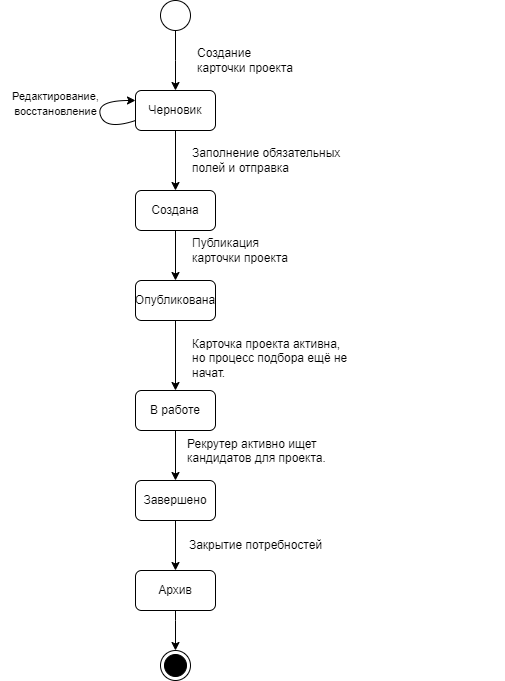

The diagram above was exported from draw.io. Its source (the exported page's mxGraphModel, read from the mxfile embedded in the PNG):
<mxGraphModel dx="2047" dy="963" grid="1" gridSize="10" guides="1" tooltips="1" connect="1" arrows="1" fold="1" page="0" pageScale="1" pageWidth="827" pageHeight="1169" math="0" shadow="0">
  <root>
    <mxCell id="0" />
    <mxCell id="1" parent="0" />
    <mxCell id="nVLa2FticGN8sGZfm_aU-3" style="edgeStyle=orthogonalEdgeStyle;rounded=0;orthogonalLoop=1;jettySize=auto;html=1;entryX=0.5;entryY=0;entryDx=0;entryDy=0;" parent="1" source="nVLa2FticGN8sGZfm_aU-1" edge="1">
      <mxGeometry relative="1" as="geometry">
        <mxPoint x="120" y="90" as="targetPoint" />
      </mxGeometry>
    </mxCell>
    <mxCell id="nVLa2FticGN8sGZfm_aU-1" value="" style="ellipse;" parent="1" vertex="1">
      <mxGeometry x="105" width="30" height="30" as="geometry" />
    </mxCell>
    <mxCell id="nVLa2FticGN8sGZfm_aU-6" style="edgeStyle=orthogonalEdgeStyle;rounded=0;orthogonalLoop=1;jettySize=auto;html=1;exitX=0.5;exitY=1;exitDx=0;exitDy=0;entryX=0.5;entryY=0;entryDx=0;entryDy=0;" parent="1" edge="1">
      <mxGeometry relative="1" as="geometry">
        <mxPoint x="120" y="130" as="sourcePoint" />
        <mxPoint x="120" y="190" as="targetPoint" />
      </mxGeometry>
    </mxCell>
    <mxCell id="nVLa2FticGN8sGZfm_aU-4" value="Создание &lt;br&gt;карточки проекта" style="text;html=1;align=left;verticalAlign=middle;resizable=0;points=[];autosize=1;strokeColor=none;fillColor=none;" parent="1" vertex="1">
      <mxGeometry x="140" y="40" width="120" height="40" as="geometry" />
    </mxCell>
    <mxCell id="nVLa2FticGN8sGZfm_aU-7" value="Заполнение обязательных &lt;br&gt;полей и отправка" style="text;html=1;align=left;verticalAlign=middle;resizable=0;points=[];autosize=1;strokeColor=none;fillColor=none;" parent="1" vertex="1">
      <mxGeometry x="135" y="140" width="170" height="40" as="geometry" />
    </mxCell>
    <mxCell id="nVLa2FticGN8sGZfm_aU-8" value="Архив" style="rounded=1;whiteSpace=wrap;html=1;" parent="1" vertex="1">
      <mxGeometry x="80" y="570" width="80" height="40" as="geometry" />
    </mxCell>
    <mxCell id="nVLa2FticGN8sGZfm_aU-10" value="Закрытие потребностей" style="text;html=1;align=center;verticalAlign=middle;resizable=0;points=[];autosize=1;strokeColor=none;fillColor=none;" parent="1" vertex="1">
      <mxGeometry x="120" y="530" width="160" height="30" as="geometry" />
    </mxCell>
    <mxCell id="nVLa2FticGN8sGZfm_aU-12" value="" style="ellipse;html=1;shape=endState;fillColor=strokeColor;" parent="1" vertex="1">
      <mxGeometry x="105" y="650" width="30" height="30" as="geometry" />
    </mxCell>
    <mxCell id="WgM_tntqCvWN3fKbz_LL-7" style="edgeStyle=orthogonalEdgeStyle;rounded=0;orthogonalLoop=1;jettySize=auto;html=1;entryX=0.5;entryY=0;entryDx=0;entryDy=0;" parent="1" target="nVLa2FticGN8sGZfm_aU-12" edge="1">
      <mxGeometry relative="1" as="geometry">
        <mxPoint x="120" y="610" as="sourcePoint" />
        <Array as="points">
          <mxPoint x="120" y="620" />
          <mxPoint x="120" y="620" />
        </Array>
      </mxGeometry>
    </mxCell>
    <mxCell id="aOsVhckpZOhhdJ__cJg--17" style="edgeStyle=orthogonalEdgeStyle;rounded=0;orthogonalLoop=1;jettySize=auto;html=1;entryX=0.5;entryY=0;entryDx=0;entryDy=0;" parent="1" source="aOsVhckpZOhhdJ__cJg--1" target="aOsVhckpZOhhdJ__cJg--10" edge="1">
      <mxGeometry relative="1" as="geometry" />
    </mxCell>
    <mxCell id="aOsVhckpZOhhdJ__cJg--1" value="В работе" style="rounded=1;whiteSpace=wrap;html=1;" parent="1" vertex="1">
      <mxGeometry x="80" y="390" width="80" height="40" as="geometry" />
    </mxCell>
    <mxCell id="aOsVhckpZOhhdJ__cJg--2" value="&lt;span style=&quot;font-style: normal; font-variant-ligatures: normal; font-variant-caps: normal; font-weight: 400; letter-spacing: normal; orphans: 2; text-align: left; text-indent: 0px; text-transform: none; widows: 2; word-spacing: 0px; -webkit-text-stroke-width: 0px; text-decoration-thickness: initial; text-decoration-style: initial; text-decoration-color: initial; float: none; display: inline !important;&quot;&gt;&lt;font face=&quot;Helvetica&quot; style=&quot;font-size: 12px;&quot;&gt;Карточка проекта активна,&lt;br&gt;но процесс подбора ещё не начат.&lt;/font&gt;&lt;/span&gt;" style="text;whiteSpace=wrap;html=1;" parent="1" vertex="1">
      <mxGeometry x="135" y="330" width="190" height="40" as="geometry" />
    </mxCell>
    <mxCell id="aOsVhckpZOhhdJ__cJg--7" style="edgeStyle=orthogonalEdgeStyle;rounded=0;orthogonalLoop=1;jettySize=auto;html=1;entryX=0.5;entryY=0;entryDx=0;entryDy=0;" parent="1" source="aOsVhckpZOhhdJ__cJg--4" target="aOsVhckpZOhhdJ__cJg--5" edge="1">
      <mxGeometry relative="1" as="geometry" />
    </mxCell>
    <mxCell id="aOsVhckpZOhhdJ__cJg--4" value="Создана" style="rounded=1;whiteSpace=wrap;html=1;" parent="1" vertex="1">
      <mxGeometry x="80" y="190" width="80" height="40" as="geometry" />
    </mxCell>
    <mxCell id="aOsVhckpZOhhdJ__cJg--6" style="edgeStyle=orthogonalEdgeStyle;rounded=0;orthogonalLoop=1;jettySize=auto;html=1;exitX=0.5;exitY=1;exitDx=0;exitDy=0;entryX=0.5;entryY=0;entryDx=0;entryDy=0;" parent="1" source="aOsVhckpZOhhdJ__cJg--5" target="aOsVhckpZOhhdJ__cJg--1" edge="1">
      <mxGeometry relative="1" as="geometry" />
    </mxCell>
    <mxCell id="aOsVhckpZOhhdJ__cJg--5" value="Опубликована" style="rounded=1;whiteSpace=wrap;html=1;" parent="1" vertex="1">
      <mxGeometry x="80" y="280" width="80" height="40" as="geometry" />
    </mxCell>
    <mxCell id="aOsVhckpZOhhdJ__cJg--8" value="Публикация &lt;br&gt;карточки проекта" style="text;html=1;align=left;verticalAlign=middle;resizable=0;points=[];autosize=1;strokeColor=none;fillColor=none;" parent="1" vertex="1">
      <mxGeometry x="135" y="230" width="120" height="40" as="geometry" />
    </mxCell>
    <mxCell id="aOsVhckpZOhhdJ__cJg--9" value="&lt;span style=&quot;font-style: normal; font-variant-ligatures: normal; font-variant-caps: normal; font-weight: 400; letter-spacing: normal; orphans: 2; text-align: left; text-indent: 0px; text-transform: none; widows: 2; word-spacing: 0px; -webkit-text-stroke-width: 0px; text-decoration-thickness: initial; text-decoration-style: initial; text-decoration-color: initial; float: none; display: inline !important;&quot;&gt;&lt;font style=&quot;font-size: 12px;&quot; face=&quot;Helvetica&quot;&gt;Рекрутер активно ищет &lt;br&gt;кандидатов для проекта.&lt;/font&gt;&lt;/span&gt;" style="text;whiteSpace=wrap;html=1;" parent="1" vertex="1">
      <mxGeometry x="130" y="430" width="320" height="40" as="geometry" />
    </mxCell>
    <mxCell id="aOsVhckpZOhhdJ__cJg--18" style="edgeStyle=orthogonalEdgeStyle;rounded=0;orthogonalLoop=1;jettySize=auto;html=1;entryX=0.5;entryY=0;entryDx=0;entryDy=0;" parent="1" source="aOsVhckpZOhhdJ__cJg--10" target="nVLa2FticGN8sGZfm_aU-8" edge="1">
      <mxGeometry relative="1" as="geometry" />
    </mxCell>
    <mxCell id="aOsVhckpZOhhdJ__cJg--10" value="Завершено" style="rounded=1;whiteSpace=wrap;html=1;" parent="1" vertex="1">
      <mxGeometry x="80" y="480" width="80" height="40" as="geometry" />
    </mxCell>
    <mxCell id="aOsVhckpZOhhdJ__cJg--11" value="Черновик" style="rounded=1;whiteSpace=wrap;html=1;" parent="1" vertex="1">
      <mxGeometry x="80" y="90" width="80" height="40" as="geometry" />
    </mxCell>
    <mxCell id="aOsVhckpZOhhdJ__cJg--15" value="" style="curved=1;endArrow=classic;html=1;rounded=0;exitX=0;exitY=0.75;exitDx=0;exitDy=0;entryX=0;entryY=0.25;entryDx=0;entryDy=0;" parent="1" source="aOsVhckpZOhhdJ__cJg--11" target="aOsVhckpZOhhdJ__cJg--11" edge="1">
      <mxGeometry width="50" height="50" relative="1" as="geometry">
        <mxPoint y="140" as="sourcePoint" />
        <mxPoint x="50" y="90" as="targetPoint" />
        <Array as="points">
          <mxPoint x="50" y="130" />
          <mxPoint x="40" y="100" />
        </Array>
      </mxGeometry>
    </mxCell>
    <mxCell id="aOsVhckpZOhhdJ__cJg--16" value="&lt;font style=&quot;font-size: 11px;&quot;&gt;Редактирование,&lt;br&gt;восстановление&lt;br&gt;&lt;/font&gt;" style="text;html=1;align=center;verticalAlign=middle;resizable=0;points=[];autosize=1;strokeColor=none;fillColor=none;" parent="1" vertex="1">
      <mxGeometry x="-55" y="83" width="110" height="40" as="geometry" />
    </mxCell>
  </root>
</mxGraphModel>